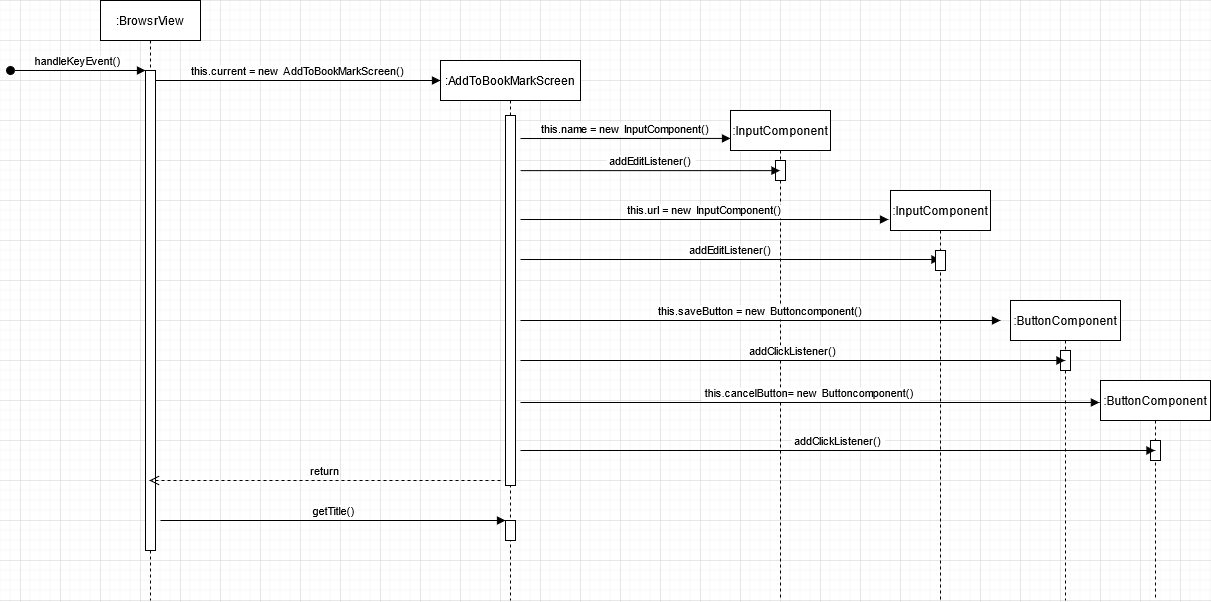

The diagram above was exported from draw.io. Its source (the exported page's mxGraphModel, read from the mxfile embedded in the PNG):
<mxGraphModel dx="865" dy="466" grid="1" gridSize="10" guides="1" tooltips="1" connect="1" arrows="1" fold="1" page="1" pageScale="1" pageWidth="850" pageHeight="1100" math="0" shadow="0">
  <root>
    <mxCell id="0" />
    <mxCell id="1" parent="0" />
    <mxCell id="3nuBFxr9cyL0pnOWT2aG-1" value=":BrowsrView" style="shape=umlLifeline;perimeter=lifelinePerimeter;container=1;collapsible=0;recursiveResize=0;rounded=0;shadow=0;strokeWidth=1;" parent="1" vertex="1">
      <mxGeometry x="120" y="80" width="100" height="600" as="geometry" />
    </mxCell>
    <mxCell id="3nuBFxr9cyL0pnOWT2aG-2" value="" style="points=[];perimeter=orthogonalPerimeter;rounded=0;shadow=0;strokeWidth=1;" parent="3nuBFxr9cyL0pnOWT2aG-1" vertex="1">
      <mxGeometry x="45" y="70" width="10" height="480" as="geometry" />
    </mxCell>
    <mxCell id="3nuBFxr9cyL0pnOWT2aG-3" value="handleKeyEvent()" style="verticalAlign=bottom;startArrow=oval;endArrow=block;startSize=8;shadow=0;strokeWidth=1;" parent="3nuBFxr9cyL0pnOWT2aG-1" target="3nuBFxr9cyL0pnOWT2aG-2" edge="1">
      <mxGeometry relative="1" as="geometry">
        <mxPoint x="-90" y="70" as="sourcePoint" />
      </mxGeometry>
    </mxCell>
    <mxCell id="3nuBFxr9cyL0pnOWT2aG-5" value=":AddToBookMarkScreen" style="shape=umlLifeline;perimeter=lifelinePerimeter;container=1;collapsible=0;recursiveResize=0;rounded=0;shadow=0;strokeWidth=1;" parent="1" vertex="1">
      <mxGeometry x="460" y="140" width="140" height="540" as="geometry" />
    </mxCell>
    <mxCell id="3nuBFxr9cyL0pnOWT2aG-6" value="" style="points=[];perimeter=orthogonalPerimeter;rounded=0;shadow=0;strokeWidth=1;" parent="3nuBFxr9cyL0pnOWT2aG-5" vertex="1">
      <mxGeometry x="65" y="55" width="10" height="370" as="geometry" />
    </mxCell>
    <mxCell id="j7Zbqa3hnYhtEcZSz_px-18" value="" style="html=1;points=[];perimeter=orthogonalPerimeter;" parent="3nuBFxr9cyL0pnOWT2aG-5" vertex="1">
      <mxGeometry x="65" y="460" width="10" height="20" as="geometry" />
    </mxCell>
    <mxCell id="3nuBFxr9cyL0pnOWT2aG-8" value="this.current = new AddToBookMarkScreen()" style="verticalAlign=bottom;endArrow=block;shadow=0;strokeWidth=1;" parent="1" source="3nuBFxr9cyL0pnOWT2aG-2" edge="1">
      <mxGeometry relative="1" as="geometry">
        <mxPoint x="275" y="160" as="sourcePoint" />
        <mxPoint x="460" y="160" as="targetPoint" />
      </mxGeometry>
    </mxCell>
    <mxCell id="j7Zbqa3hnYhtEcZSz_px-1" value=":InputComponent" style="shape=umlLifeline;perimeter=lifelinePerimeter;container=1;collapsible=0;recursiveResize=0;rounded=0;shadow=0;strokeWidth=1;" parent="1" vertex="1">
      <mxGeometry x="750" y="190" width="100" height="490" as="geometry" />
    </mxCell>
    <mxCell id="j7Zbqa3hnYhtEcZSz_px-2" value="" style="points=[];perimeter=orthogonalPerimeter;rounded=0;shadow=0;strokeWidth=1;" parent="j7Zbqa3hnYhtEcZSz_px-1" vertex="1">
      <mxGeometry x="45" y="50" width="10" height="20" as="geometry" />
    </mxCell>
    <mxCell id="j7Zbqa3hnYhtEcZSz_px-3" value=":ButtonComponent" style="shape=umlLifeline;perimeter=lifelinePerimeter;container=1;collapsible=0;recursiveResize=0;rounded=0;shadow=0;strokeWidth=1;" parent="1" vertex="1">
      <mxGeometry x="1030" y="380" width="110" height="300" as="geometry" />
    </mxCell>
    <mxCell id="j7Zbqa3hnYhtEcZSz_px-4" value="" style="points=[];perimeter=orthogonalPerimeter;rounded=0;shadow=0;strokeWidth=1;" parent="j7Zbqa3hnYhtEcZSz_px-3" vertex="1">
      <mxGeometry x="50" y="50" width="10" height="20" as="geometry" />
    </mxCell>
    <mxCell id="j7Zbqa3hnYhtEcZSz_px-5" value=":ButtonComponent" style="shape=umlLifeline;perimeter=lifelinePerimeter;container=1;collapsible=0;recursiveResize=0;rounded=0;shadow=0;strokeWidth=1;" parent="1" vertex="1">
      <mxGeometry x="1120" y="460" width="110" height="220" as="geometry" />
    </mxCell>
    <mxCell id="j7Zbqa3hnYhtEcZSz_px-13" value="" style="points=[];perimeter=orthogonalPerimeter;rounded=0;shadow=0;strokeWidth=1;" parent="j7Zbqa3hnYhtEcZSz_px-5" vertex="1">
      <mxGeometry x="50" y="60" width="10" height="20" as="geometry" />
    </mxCell>
    <mxCell id="j7Zbqa3hnYhtEcZSz_px-8" value="this.name = new InputComponent()" style="verticalAlign=bottom;endArrow=block;shadow=0;strokeWidth=1;entryX=0;entryY=0.057;entryDx=0;entryDy=0;entryPerimeter=0;" parent="1" target="j7Zbqa3hnYhtEcZSz_px-1" edge="1">
      <mxGeometry relative="1" as="geometry">
        <mxPoint x="540" y="218" as="sourcePoint" />
        <mxPoint x="885" y="210" as="targetPoint" />
      </mxGeometry>
    </mxCell>
    <mxCell id="j7Zbqa3hnYhtEcZSz_px-10" value="addEditListener()" style="verticalAlign=bottom;endArrow=block;shadow=0;strokeWidth=1;exitX=1.5;exitY=0.149;exitDx=0;exitDy=0;exitPerimeter=0;" parent="1" target="j7Zbqa3hnYhtEcZSz_px-1" edge="1" source="3nuBFxr9cyL0pnOWT2aG-6">
      <mxGeometry relative="1" as="geometry">
        <mxPoint x="560" y="250" as="sourcePoint" />
        <mxPoint x="750" y="250.10000000000002" as="targetPoint" />
      </mxGeometry>
    </mxCell>
    <mxCell id="j7Zbqa3hnYhtEcZSz_px-11" value="this.saveButton = new Buttoncomponent()" style="verticalAlign=bottom;endArrow=block;shadow=0;strokeWidth=1;" parent="1" edge="1">
      <mxGeometry relative="1" as="geometry">
        <mxPoint x="540" y="400" as="sourcePoint" />
        <mxPoint x="1020" y="400" as="targetPoint" />
      </mxGeometry>
    </mxCell>
    <mxCell id="j7Zbqa3hnYhtEcZSz_px-12" value="addClickListener()" style="verticalAlign=bottom;endArrow=block;shadow=0;strokeWidth=1;" parent="1" target="j7Zbqa3hnYhtEcZSz_px-3" edge="1">
      <mxGeometry relative="1" as="geometry">
        <mxPoint x="540" y="440" as="sourcePoint" />
        <mxPoint x="909.5" y="440" as="targetPoint" />
      </mxGeometry>
    </mxCell>
    <mxCell id="j7Zbqa3hnYhtEcZSz_px-14" value="this.cancelButton= new Buttoncomponent()" style="verticalAlign=bottom;endArrow=block;shadow=0;strokeWidth=1;entryX=-0.01;entryY=0.1;entryDx=0;entryDy=0;entryPerimeter=0;" parent="1" target="j7Zbqa3hnYhtEcZSz_px-5" edge="1">
      <mxGeometry relative="1" as="geometry">
        <mxPoint x="540" y="482" as="sourcePoint" />
        <mxPoint x="941" y="490.1" as="targetPoint" />
      </mxGeometry>
    </mxCell>
    <mxCell id="j7Zbqa3hnYhtEcZSz_px-15" value="addClickListener()" style="verticalAlign=bottom;endArrow=block;shadow=0;strokeWidth=1;" parent="1" target="j7Zbqa3hnYhtEcZSz_px-5" edge="1">
      <mxGeometry relative="1" as="geometry">
        <mxPoint x="540" y="530" as="sourcePoint" />
        <mxPoint x="985" y="529.5" as="targetPoint" />
      </mxGeometry>
    </mxCell>
    <mxCell id="j7Zbqa3hnYhtEcZSz_px-16" value="return" style="html=1;verticalAlign=bottom;endArrow=open;dashed=1;endSize=8;" parent="1" edge="1">
      <mxGeometry relative="1" as="geometry">
        <mxPoint x="520" y="560" as="sourcePoint" />
        <mxPoint x="168.83333333333326" y="560" as="targetPoint" />
      </mxGeometry>
    </mxCell>
    <mxCell id="j7Zbqa3hnYhtEcZSz_px-17" value="getTitle()" style="html=1;verticalAlign=bottom;endArrow=block;" parent="1" target="j7Zbqa3hnYhtEcZSz_px-18" edge="1">
      <mxGeometry width="80" relative="1" as="geometry">
        <mxPoint x="180" y="600" as="sourcePoint" />
        <mxPoint x="490" y="600" as="targetPoint" />
      </mxGeometry>
    </mxCell>
    <mxCell id="b_o3N6trViJXfs04udNR-2" value="this.url = new InputComponent()" style="verticalAlign=bottom;endArrow=block;shadow=0;strokeWidth=1;" edge="1" parent="1">
      <mxGeometry relative="1" as="geometry">
        <mxPoint x="540" y="299" as="sourcePoint" />
        <mxPoint x="908" y="299" as="targetPoint" />
      </mxGeometry>
    </mxCell>
    <mxCell id="b_o3N6trViJXfs04udNR-3" value="addEditListener()" style="verticalAlign=bottom;endArrow=block;shadow=0;strokeWidth=1;" edge="1" parent="1" target="b_o3N6trViJXfs04udNR-4">
      <mxGeometry relative="1" as="geometry">
        <mxPoint x="540" y="339" as="sourcePoint" />
        <mxPoint x="794.5000000000002" y="339" as="targetPoint" />
      </mxGeometry>
    </mxCell>
    <mxCell id="b_o3N6trViJXfs04udNR-4" value=":InputComponent" style="shape=umlLifeline;perimeter=lifelinePerimeter;container=1;collapsible=0;recursiveResize=0;rounded=0;shadow=0;strokeWidth=1;" vertex="1" parent="1">
      <mxGeometry x="910" y="270" width="100" height="410" as="geometry" />
    </mxCell>
    <mxCell id="b_o3N6trViJXfs04udNR-5" value="" style="points=[];perimeter=orthogonalPerimeter;rounded=0;shadow=0;strokeWidth=1;" vertex="1" parent="b_o3N6trViJXfs04udNR-4">
      <mxGeometry x="45" y="60" width="10" height="20" as="geometry" />
    </mxCell>
  </root>
</mxGraphModel>